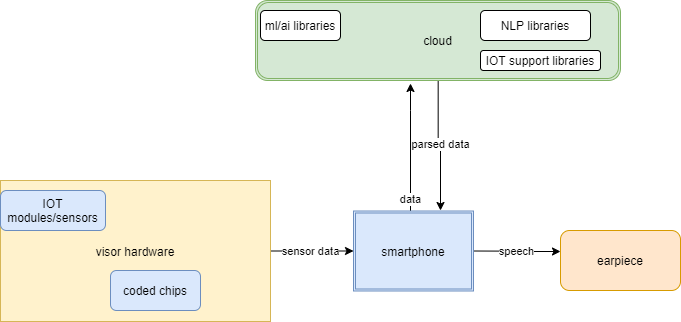

The diagram above was exported from draw.io. Its source (the exported page's mxGraphModel, read from the mxfile embedded in the PNG):
<mxGraphModel dx="2770" dy="3943" grid="1" gridSize="10" guides="1" tooltips="1" connect="1" arrows="1" fold="1" page="1" pageScale="1" pageWidth="850" pageHeight="1100" background="#ffffff" math="0" shadow="0">
  <root>
    <mxCell id="0" />
    <mxCell id="1" parent="0" />
    <mxCell id="9H1pAGMQ2AWwqBk9ciiG-25" value="parsed data" style="edgeStyle=orthogonalEdgeStyle;rounded=0;orthogonalLoop=1;jettySize=auto;html=1;fillColor=#0D0D0D;" edge="1" parent="1" source="9H1pAGMQ2AWwqBk9ciiG-18">
      <mxGeometry relative="1" as="geometry">
        <mxPoint x="1340" y="20" as="targetPoint" />
      </mxGeometry>
    </mxCell>
    <mxCell id="9H1pAGMQ2AWwqBk9ciiG-18" value="cloud" style="shape=ext;double=1;rounded=1;whiteSpace=wrap;html=1;fillColor=#d5e8d4;strokeColor=#82b366;" vertex="1" parent="1">
      <mxGeometry x="1155" y="-190" width="365" height="80" as="geometry" />
    </mxCell>
    <mxCell id="9H1pAGMQ2AWwqBk9ciiG-13" value="sensor data" style="edgeStyle=orthogonalEdgeStyle;rounded=0;orthogonalLoop=1;jettySize=auto;html=1;fillColor=#0D0D0D;entryX=0;entryY=0.5;entryDx=0;entryDy=0;" edge="1" parent="1" source="9H1pAGMQ2AWwqBk9ciiG-12" target="9H1pAGMQ2AWwqBk9ciiG-17">
      <mxGeometry relative="1" as="geometry">
        <mxPoint x="1140" y="60" as="targetPoint" />
      </mxGeometry>
    </mxCell>
    <mxCell id="9H1pAGMQ2AWwqBk9ciiG-12" value="visor hardware" style="rounded=0;whiteSpace=wrap;html=1;fillColor=#fff2cc;strokeColor=#d6b656;" vertex="1" parent="1">
      <mxGeometry x="900" y="-10" width="270" height="141" as="geometry" />
    </mxCell>
    <mxCell id="9H1pAGMQ2AWwqBk9ciiG-10" value="IOT modules/sensors" style="rounded=1;whiteSpace=wrap;html=1;fillColor=#dae8fc;strokeColor=#6c8ebf;" vertex="1" parent="1">
      <mxGeometry x="900" width="105" height="40" as="geometry" />
    </mxCell>
    <mxCell id="9H1pAGMQ2AWwqBk9ciiG-11" value="coded chips" style="rounded=1;whiteSpace=wrap;html=1;fillColor=#dae8fc;strokeColor=#6c8ebf;" vertex="1" parent="1">
      <mxGeometry x="1010" y="80" width="90" height="40" as="geometry" />
    </mxCell>
    <mxCell id="9H1pAGMQ2AWwqBk9ciiG-19" style="edgeStyle=orthogonalEdgeStyle;rounded=0;orthogonalLoop=1;jettySize=auto;html=1;fillColor=#0D0D0D;" edge="1" parent="1" source="9H1pAGMQ2AWwqBk9ciiG-17">
      <mxGeometry relative="1" as="geometry">
        <mxPoint x="1310" y="-107" as="targetPoint" />
        <Array as="points">
          <mxPoint x="1310" y="-80" />
          <mxPoint x="1310" y="-80" />
        </Array>
      </mxGeometry>
    </mxCell>
    <mxCell id="9H1pAGMQ2AWwqBk9ciiG-30" value="data" style="edgeLabel;html=1;align=center;verticalAlign=middle;resizable=0;points=[];" vertex="1" connectable="0" parent="9H1pAGMQ2AWwqBk9ciiG-19">
      <mxGeometry x="-0.79" y="2" relative="1" as="geometry">
        <mxPoint as="offset" />
      </mxGeometry>
    </mxCell>
    <mxCell id="9H1pAGMQ2AWwqBk9ciiG-27" value="speech" style="edgeStyle=orthogonalEdgeStyle;rounded=0;orthogonalLoop=1;jettySize=auto;html=1;exitX=1;exitY=0.5;exitDx=0;exitDy=0;fillColor=#0D0D0D;" edge="1" parent="1" source="9H1pAGMQ2AWwqBk9ciiG-17">
      <mxGeometry relative="1" as="geometry">
        <mxPoint x="1460" y="61" as="targetPoint" />
      </mxGeometry>
    </mxCell>
    <mxCell id="9H1pAGMQ2AWwqBk9ciiG-17" value="smartphone" style="shape=ext;double=1;rounded=0;whiteSpace=wrap;html=1;fillColor=#dae8fc;strokeColor=#6c8ebf;" vertex="1" parent="1">
      <mxGeometry x="1253" y="20.5" width="120" height="80" as="geometry" />
    </mxCell>
    <mxCell id="9H1pAGMQ2AWwqBk9ciiG-21" value="ml/ai libraries" style="rounded=1;whiteSpace=wrap;html=1;" vertex="1" parent="1">
      <mxGeometry x="1160" y="-180" width="80" height="30" as="geometry" />
    </mxCell>
    <mxCell id="9H1pAGMQ2AWwqBk9ciiG-22" value="IOT support libraries" style="rounded=1;whiteSpace=wrap;html=1;" vertex="1" parent="1">
      <mxGeometry x="1380" y="-140" width="120" height="20" as="geometry" />
    </mxCell>
    <mxCell id="9H1pAGMQ2AWwqBk9ciiG-23" value="NLP libraries" style="rounded=1;whiteSpace=wrap;html=1;" vertex="1" parent="1">
      <mxGeometry x="1380" y="-180" width="110" height="30" as="geometry" />
    </mxCell>
    <mxCell id="9H1pAGMQ2AWwqBk9ciiG-24" value="earpiece" style="rounded=1;whiteSpace=wrap;html=1;fillColor=#ffe6cc;strokeColor=#d79b00;" vertex="1" parent="1">
      <mxGeometry x="1460" y="40" width="120" height="60" as="geometry" />
    </mxCell>
  </root>
</mxGraphModel>